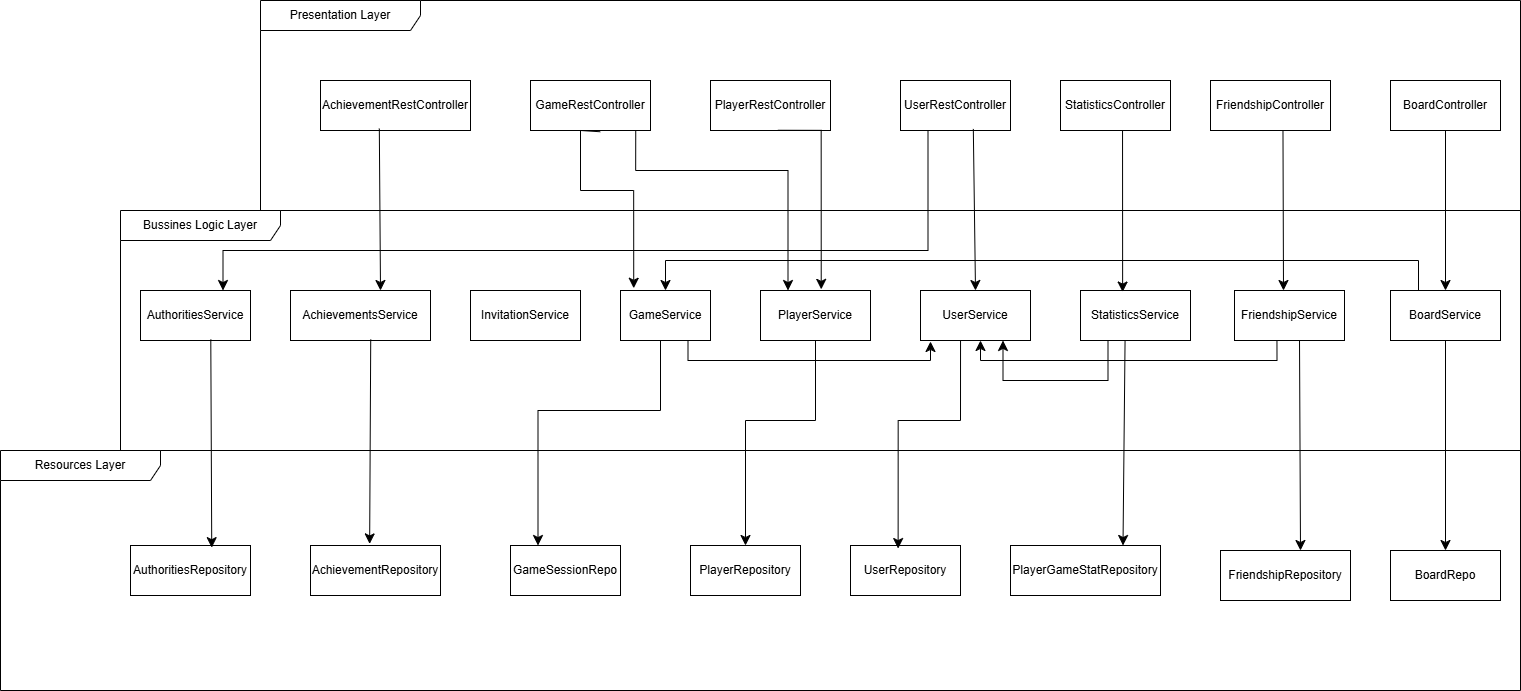

The diagram above was exported from draw.io. Its source (the exported page's mxGraphModel, read from the mxfile embedded in the PNG):
<mxGraphModel dx="2564" dy="1023" grid="1" gridSize="10" guides="1" tooltips="1" connect="1" arrows="1" fold="1" page="1" pageScale="1" pageWidth="827" pageHeight="1169" math="0" shadow="0">
  <root>
    <mxCell id="0" />
    <mxCell id="1" parent="0" />
    <mxCell id="CCmnh3kzkdergq0IMynu-1" value="Presentation Layer" style="shape=umlFrame;whiteSpace=wrap;html=1;pointerEvents=0;recursiveResize=0;container=1;collapsible=0;width=160;" parent="1" vertex="1">
      <mxGeometry x="-560" y="400" width="1260" height="210" as="geometry" />
    </mxCell>
    <mxCell id="75lzfHdB89C37R8qoZbQ-3" value="BoardController" style="html=1;whiteSpace=wrap;" vertex="1" parent="CCmnh3kzkdergq0IMynu-1">
      <mxGeometry x="1130" y="80" width="110" height="50" as="geometry" />
    </mxCell>
    <mxCell id="75lzfHdB89C37R8qoZbQ-4" value="FriendshipController" style="html=1;whiteSpace=wrap;" vertex="1" parent="CCmnh3kzkdergq0IMynu-1">
      <mxGeometry x="950" y="80" width="120" height="50" as="geometry" />
    </mxCell>
    <mxCell id="75lzfHdB89C37R8qoZbQ-5" value="GameRestController" style="html=1;whiteSpace=wrap;" vertex="1" parent="CCmnh3kzkdergq0IMynu-1">
      <mxGeometry x="270" y="80" width="120" height="50" as="geometry" />
    </mxCell>
    <mxCell id="75lzfHdB89C37R8qoZbQ-8" value="StatisticsController" style="html=1;whiteSpace=wrap;" vertex="1" parent="CCmnh3kzkdergq0IMynu-1">
      <mxGeometry x="800" y="80" width="110" height="50" as="geometry" />
    </mxCell>
    <mxCell id="75lzfHdB89C37R8qoZbQ-9" value="UserRestController" style="html=1;whiteSpace=wrap;" vertex="1" parent="CCmnh3kzkdergq0IMynu-1">
      <mxGeometry x="640" y="80" width="110" height="50" as="geometry" />
    </mxCell>
    <mxCell id="75lzfHdB89C37R8qoZbQ-6" value="PlayerRestController" style="html=1;whiteSpace=wrap;" vertex="1" parent="CCmnh3kzkdergq0IMynu-1">
      <mxGeometry x="450" y="80" width="120" height="50" as="geometry" />
    </mxCell>
    <mxCell id="75lzfHdB89C37R8qoZbQ-7" value="AchievementRestController" style="html=1;whiteSpace=wrap;" vertex="1" parent="CCmnh3kzkdergq0IMynu-1">
      <mxGeometry x="60" y="80" width="150" height="50" as="geometry" />
    </mxCell>
    <mxCell id="75lzfHdB89C37R8qoZbQ-1" value="Bussines Logic Layer" style="shape=umlFrame;whiteSpace=wrap;html=1;pointerEvents=0;recursiveResize=0;container=1;collapsible=0;width=160;" vertex="1" parent="1">
      <mxGeometry x="-700" y="610" width="1400" height="240" as="geometry" />
    </mxCell>
    <mxCell id="75lzfHdB89C37R8qoZbQ-2" value="Resources Layer" style="shape=umlFrame;whiteSpace=wrap;html=1;pointerEvents=0;recursiveResize=0;container=1;collapsible=0;width=160;" vertex="1" parent="75lzfHdB89C37R8qoZbQ-1">
      <mxGeometry x="-120" y="240" width="1520" height="240" as="geometry" />
    </mxCell>
    <mxCell id="75lzfHdB89C37R8qoZbQ-20" value="BoardRepo" style="html=1;whiteSpace=wrap;" vertex="1" parent="75lzfHdB89C37R8qoZbQ-2">
      <mxGeometry x="1390" y="100" width="110" height="50" as="geometry" />
    </mxCell>
    <mxCell id="75lzfHdB89C37R8qoZbQ-21" value="FriendshipRepository" style="html=1;whiteSpace=wrap;" vertex="1" parent="75lzfHdB89C37R8qoZbQ-2">
      <mxGeometry x="1220" y="100" width="130" height="50" as="geometry" />
    </mxCell>
    <mxCell id="75lzfHdB89C37R8qoZbQ-22" value="GameSessionRepo" style="html=1;whiteSpace=wrap;" vertex="1" parent="75lzfHdB89C37R8qoZbQ-2">
      <mxGeometry x="510" y="95" width="110" height="50" as="geometry" />
    </mxCell>
    <mxCell id="75lzfHdB89C37R8qoZbQ-23" value="PlayerRepository" style="html=1;whiteSpace=wrap;" vertex="1" parent="75lzfHdB89C37R8qoZbQ-2">
      <mxGeometry x="690" y="95" width="110" height="50" as="geometry" />
    </mxCell>
    <mxCell id="75lzfHdB89C37R8qoZbQ-24" value="AchievementRepository" style="html=1;whiteSpace=wrap;" vertex="1" parent="75lzfHdB89C37R8qoZbQ-2">
      <mxGeometry x="310" y="95" width="130" height="50" as="geometry" />
    </mxCell>
    <mxCell id="75lzfHdB89C37R8qoZbQ-25" value="PlayerGameStatRepository" style="html=1;whiteSpace=wrap;" vertex="1" parent="75lzfHdB89C37R8qoZbQ-2">
      <mxGeometry x="1010" y="95" width="150" height="50" as="geometry" />
    </mxCell>
    <mxCell id="75lzfHdB89C37R8qoZbQ-26" value="AuthoritiesRepository" style="html=1;whiteSpace=wrap;" vertex="1" parent="75lzfHdB89C37R8qoZbQ-2">
      <mxGeometry x="130" y="95" width="120" height="50" as="geometry" />
    </mxCell>
    <mxCell id="75lzfHdB89C37R8qoZbQ-27" value="UserRepository" style="html=1;whiteSpace=wrap;" vertex="1" parent="75lzfHdB89C37R8qoZbQ-2">
      <mxGeometry x="850" y="95" width="110" height="50" as="geometry" />
    </mxCell>
    <mxCell id="75lzfHdB89C37R8qoZbQ-10" value="AchievementsService" style="html=1;whiteSpace=wrap;" vertex="1" parent="75lzfHdB89C37R8qoZbQ-1">
      <mxGeometry x="170" y="80" width="140" height="50" as="geometry" />
    </mxCell>
    <mxCell id="75lzfHdB89C37R8qoZbQ-11" value="AuthoritiesService" style="html=1;whiteSpace=wrap;" vertex="1" parent="75lzfHdB89C37R8qoZbQ-1">
      <mxGeometry x="20" y="80" width="110" height="50" as="geometry" />
    </mxCell>
    <mxCell id="75lzfHdB89C37R8qoZbQ-13" value="StatisticsService" style="html=1;whiteSpace=wrap;" vertex="1" parent="75lzfHdB89C37R8qoZbQ-1">
      <mxGeometry x="960" y="80" width="110" height="50" as="geometry" />
    </mxCell>
    <mxCell id="75lzfHdB89C37R8qoZbQ-14" value="UserService" style="html=1;whiteSpace=wrap;" vertex="1" parent="75lzfHdB89C37R8qoZbQ-1">
      <mxGeometry x="800" y="80" width="110" height="50" as="geometry" />
    </mxCell>
    <mxCell id="75lzfHdB89C37R8qoZbQ-15" value="PlayerService" style="html=1;whiteSpace=wrap;" vertex="1" parent="75lzfHdB89C37R8qoZbQ-1">
      <mxGeometry x="640" y="80" width="110" height="50" as="geometry" />
    </mxCell>
    <mxCell id="75lzfHdB89C37R8qoZbQ-16" value="GameService" style="html=1;whiteSpace=wrap;" vertex="1" parent="75lzfHdB89C37R8qoZbQ-1">
      <mxGeometry x="500" y="80" width="90" height="50" as="geometry" />
    </mxCell>
    <mxCell id="75lzfHdB89C37R8qoZbQ-17" value="BoardService" style="html=1;whiteSpace=wrap;" vertex="1" parent="75lzfHdB89C37R8qoZbQ-1">
      <mxGeometry x="1270" y="80" width="110" height="50" as="geometry" />
    </mxCell>
    <mxCell id="75lzfHdB89C37R8qoZbQ-18" value="FriendshipService" style="html=1;whiteSpace=wrap;" vertex="1" parent="75lzfHdB89C37R8qoZbQ-1">
      <mxGeometry x="1114" y="80" width="110" height="50" as="geometry" />
    </mxCell>
    <mxCell id="75lzfHdB89C37R8qoZbQ-19" value="InvitationService" style="html=1;whiteSpace=wrap;" vertex="1" parent="75lzfHdB89C37R8qoZbQ-1">
      <mxGeometry x="350" y="80" width="110" height="50" as="geometry" />
    </mxCell>
    <mxCell id="75lzfHdB89C37R8qoZbQ-30" value="" style="endArrow=classic;html=1;rounded=0;fontSize=12;startSize=8;endSize=8;curved=1;exitX=0.5;exitY=1;exitDx=0;exitDy=0;entryX=0.5;entryY=0;entryDx=0;entryDy=0;" edge="1" parent="75lzfHdB89C37R8qoZbQ-1" source="75lzfHdB89C37R8qoZbQ-17" target="75lzfHdB89C37R8qoZbQ-20">
      <mxGeometry width="50" height="50" relative="1" as="geometry">
        <mxPoint x="1240" y="230" as="sourcePoint" />
        <mxPoint x="1290" y="180" as="targetPoint" />
      </mxGeometry>
    </mxCell>
    <mxCell id="75lzfHdB89C37R8qoZbQ-31" value="" style="edgeStyle=segmentEdgeStyle;endArrow=classic;html=1;curved=0;rounded=0;endSize=8;startSize=8;fontSize=12;entryX=0.5;entryY=0;entryDx=0;entryDy=0;" edge="1" parent="75lzfHdB89C37R8qoZbQ-1" target="75lzfHdB89C37R8qoZbQ-16">
      <mxGeometry width="50" height="50" relative="1" as="geometry">
        <mxPoint x="1300" y="80" as="sourcePoint" />
        <mxPoint x="1360" y="180" as="targetPoint" />
        <Array as="points">
          <mxPoint x="1298" y="80" />
          <mxPoint x="1298" y="50" />
          <mxPoint x="545" y="50" />
        </Array>
      </mxGeometry>
    </mxCell>
    <mxCell id="75lzfHdB89C37R8qoZbQ-33" value="" style="endArrow=classic;html=1;rounded=0;fontSize=12;startSize=8;endSize=8;curved=1;exitX=0.591;exitY=1.004;exitDx=0;exitDy=0;exitPerimeter=0;" edge="1" parent="75lzfHdB89C37R8qoZbQ-1" source="75lzfHdB89C37R8qoZbQ-18">
      <mxGeometry width="50" height="50" relative="1" as="geometry">
        <mxPoint x="900" y="260" as="sourcePoint" />
        <mxPoint x="1180" y="340" as="targetPoint" />
      </mxGeometry>
    </mxCell>
    <mxCell id="75lzfHdB89C37R8qoZbQ-35" value="" style="edgeStyle=segmentEdgeStyle;endArrow=classic;html=1;curved=0;rounded=0;endSize=8;startSize=8;fontSize=12;exitX=0.386;exitY=1.017;exitDx=0;exitDy=0;exitPerimeter=0;" edge="1" parent="75lzfHdB89C37R8qoZbQ-1" source="75lzfHdB89C37R8qoZbQ-18">
      <mxGeometry width="50" height="50" relative="1" as="geometry">
        <mxPoint x="1020" y="180" as="sourcePoint" />
        <mxPoint x="860" y="130" as="targetPoint" />
        <Array as="points">
          <mxPoint x="1157" y="150" />
          <mxPoint x="860" y="150" />
        </Array>
      </mxGeometry>
    </mxCell>
    <mxCell id="75lzfHdB89C37R8qoZbQ-42" value="" style="edgeStyle=segmentEdgeStyle;endArrow=classic;html=1;curved=0;rounded=0;endSize=8;startSize=8;fontSize=12;exitX=0.75;exitY=1;exitDx=0;exitDy=0;" edge="1" parent="75lzfHdB89C37R8qoZbQ-1" source="75lzfHdB89C37R8qoZbQ-16">
      <mxGeometry width="50" height="50" relative="1" as="geometry">
        <mxPoint x="600" y="270" as="sourcePoint" />
        <mxPoint x="810" y="130" as="targetPoint" />
        <Array as="points">
          <mxPoint x="568" y="150" />
          <mxPoint x="810" y="150" />
          <mxPoint x="810" y="131" />
        </Array>
      </mxGeometry>
    </mxCell>
    <mxCell id="75lzfHdB89C37R8qoZbQ-45" value="" style="edgeStyle=segmentEdgeStyle;endArrow=classic;html=1;curved=0;rounded=0;endSize=8;startSize=8;fontSize=12;exitX=0.5;exitY=1;exitDx=0;exitDy=0;" edge="1" parent="75lzfHdB89C37R8qoZbQ-1" source="75lzfHdB89C37R8qoZbQ-15" target="75lzfHdB89C37R8qoZbQ-23">
      <mxGeometry width="50" height="50" relative="1" as="geometry">
        <mxPoint x="530" y="270" as="sourcePoint" />
        <mxPoint x="580" y="220" as="targetPoint" />
        <Array as="points">
          <mxPoint x="695" y="210" />
          <mxPoint x="625" y="210" />
        </Array>
      </mxGeometry>
    </mxCell>
    <mxCell id="75lzfHdB89C37R8qoZbQ-47" value="" style="endArrow=classic;html=1;rounded=0;fontSize=12;startSize=8;endSize=8;curved=1;exitX=0.573;exitY=0.98;exitDx=0;exitDy=0;exitPerimeter=0;entryX=0.455;entryY=-0.032;entryDx=0;entryDy=0;entryPerimeter=0;" edge="1" parent="75lzfHdB89C37R8qoZbQ-1" source="75lzfHdB89C37R8qoZbQ-10" target="75lzfHdB89C37R8qoZbQ-24">
      <mxGeometry width="50" height="50" relative="1" as="geometry">
        <mxPoint x="390" y="310" as="sourcePoint" />
        <mxPoint x="440" y="260" as="targetPoint" />
      </mxGeometry>
    </mxCell>
    <mxCell id="75lzfHdB89C37R8qoZbQ-49" value="" style="endArrow=classic;html=1;rounded=0;fontSize=12;startSize=8;endSize=8;curved=1;exitX=0.405;exitY=1.015;exitDx=0;exitDy=0;exitPerimeter=0;entryX=0.75;entryY=0;entryDx=0;entryDy=0;" edge="1" parent="75lzfHdB89C37R8qoZbQ-1" source="75lzfHdB89C37R8qoZbQ-13" target="75lzfHdB89C37R8qoZbQ-25">
      <mxGeometry width="50" height="50" relative="1" as="geometry">
        <mxPoint x="1110" y="200" as="sourcePoint" />
        <mxPoint x="1160" y="150" as="targetPoint" />
      </mxGeometry>
    </mxCell>
    <mxCell id="75lzfHdB89C37R8qoZbQ-51" value="" style="edgeStyle=segmentEdgeStyle;endArrow=classic;html=1;curved=0;rounded=0;endSize=8;startSize=8;fontSize=12;exitX=0.25;exitY=1;exitDx=0;exitDy=0;entryX=0.75;entryY=1;entryDx=0;entryDy=0;" edge="1" parent="75lzfHdB89C37R8qoZbQ-1" source="75lzfHdB89C37R8qoZbQ-13" target="75lzfHdB89C37R8qoZbQ-14">
      <mxGeometry width="50" height="50" relative="1" as="geometry">
        <mxPoint x="1000" y="120" as="sourcePoint" />
        <mxPoint x="1050" y="70" as="targetPoint" />
        <Array as="points">
          <mxPoint x="987" y="170" />
          <mxPoint x="883" y="170" />
        </Array>
      </mxGeometry>
    </mxCell>
    <mxCell id="75lzfHdB89C37R8qoZbQ-52" value="" style="endArrow=classic;html=1;rounded=0;fontSize=12;startSize=8;endSize=8;curved=1;entryX=0.677;entryY=0.043;entryDx=0;entryDy=0;entryPerimeter=0;exitX=0.639;exitY=0.981;exitDx=0;exitDy=0;exitPerimeter=0;" edge="1" parent="75lzfHdB89C37R8qoZbQ-1" source="75lzfHdB89C37R8qoZbQ-11" target="75lzfHdB89C37R8qoZbQ-26">
      <mxGeometry width="50" height="50" relative="1" as="geometry">
        <mxPoint x="170" y="250" as="sourcePoint" />
        <mxPoint x="220" y="200" as="targetPoint" />
      </mxGeometry>
    </mxCell>
    <mxCell id="75lzfHdB89C37R8qoZbQ-56" value="" style="edgeStyle=segmentEdgeStyle;endArrow=classic;html=1;curved=0;rounded=0;endSize=8;startSize=8;fontSize=12;exitX=0.364;exitY=1;exitDx=0;exitDy=0;exitPerimeter=0;entryX=0.433;entryY=0.061;entryDx=0;entryDy=0;entryPerimeter=0;" edge="1" parent="75lzfHdB89C37R8qoZbQ-1" source="75lzfHdB89C37R8qoZbQ-14" target="75lzfHdB89C37R8qoZbQ-27">
      <mxGeometry width="50" height="50" relative="1" as="geometry">
        <mxPoint x="790" y="250" as="sourcePoint" />
        <mxPoint x="840" y="200" as="targetPoint" />
        <Array as="points">
          <mxPoint x="840" y="210" />
          <mxPoint x="778" y="210" />
        </Array>
      </mxGeometry>
    </mxCell>
    <mxCell id="75lzfHdB89C37R8qoZbQ-29" value="" style="endArrow=classic;html=1;rounded=0;fontSize=12;startSize=8;endSize=8;curved=1;exitX=0.5;exitY=1;exitDx=0;exitDy=0;entryX=0.5;entryY=0;entryDx=0;entryDy=0;" edge="1" parent="1" source="75lzfHdB89C37R8qoZbQ-3" target="75lzfHdB89C37R8qoZbQ-17">
      <mxGeometry width="50" height="50" relative="1" as="geometry">
        <mxPoint x="540" y="640" as="sourcePoint" />
        <mxPoint x="590" y="590" as="targetPoint" />
      </mxGeometry>
    </mxCell>
    <mxCell id="75lzfHdB89C37R8qoZbQ-32" value="" style="endArrow=classic;html=1;rounded=0;fontSize=12;startSize=8;endSize=8;curved=1;exitX=0.604;exitY=1.004;exitDx=0;exitDy=0;exitPerimeter=0;" edge="1" parent="1" source="75lzfHdB89C37R8qoZbQ-4">
      <mxGeometry width="50" height="50" relative="1" as="geometry">
        <mxPoint x="230" y="740" as="sourcePoint" />
        <mxPoint x="463" y="690" as="targetPoint" />
      </mxGeometry>
    </mxCell>
    <mxCell id="75lzfHdB89C37R8qoZbQ-38" value="" style="edgeStyle=segmentEdgeStyle;endArrow=classic;html=1;curved=0;rounded=0;endSize=8;startSize=8;fontSize=12;exitX=0.581;exitY=1.025;exitDx=0;exitDy=0;exitPerimeter=0;entryX=0.147;entryY=-0.045;entryDx=0;entryDy=0;entryPerimeter=0;" edge="1" parent="1" source="75lzfHdB89C37R8qoZbQ-5" target="75lzfHdB89C37R8qoZbQ-16">
      <mxGeometry width="50" height="50" relative="1" as="geometry">
        <mxPoint x="-80" y="690" as="sourcePoint" />
        <mxPoint x="-30" y="640" as="targetPoint" />
        <Array as="points">
          <mxPoint x="-220" y="530" />
          <mxPoint x="-240" y="530" />
          <mxPoint x="-240" y="590" />
          <mxPoint x="-187" y="590" />
        </Array>
      </mxGeometry>
    </mxCell>
    <mxCell id="75lzfHdB89C37R8qoZbQ-39" value="" style="edgeStyle=segmentEdgeStyle;endArrow=classic;html=1;curved=0;rounded=0;endSize=8;startSize=8;fontSize=12;exitX=0.877;exitY=1.013;exitDx=0;exitDy=0;exitPerimeter=0;entryX=0.25;entryY=0;entryDx=0;entryDy=0;" edge="1" parent="1" source="75lzfHdB89C37R8qoZbQ-5" target="75lzfHdB89C37R8qoZbQ-15">
      <mxGeometry width="50" height="50" relative="1" as="geometry">
        <mxPoint x="-80" y="690" as="sourcePoint" />
        <mxPoint x="-30" y="640" as="targetPoint" />
        <Array as="points">
          <mxPoint x="-185" y="570" />
          <mxPoint x="-33" y="570" />
        </Array>
      </mxGeometry>
    </mxCell>
    <mxCell id="75lzfHdB89C37R8qoZbQ-41" value="" style="edgeStyle=segmentEdgeStyle;endArrow=classic;html=1;curved=0;rounded=0;endSize=8;startSize=8;fontSize=12;entryX=0.25;entryY=0;entryDx=0;entryDy=0;" edge="1" parent="1" target="75lzfHdB89C37R8qoZbQ-22">
      <mxGeometry width="50" height="50" relative="1" as="geometry">
        <mxPoint x="-160" y="740" as="sourcePoint" />
        <mxPoint x="-60" y="800" as="targetPoint" />
        <Array as="points">
          <mxPoint x="-160" y="810" />
          <mxPoint x="-282" y="810" />
        </Array>
      </mxGeometry>
    </mxCell>
    <mxCell id="75lzfHdB89C37R8qoZbQ-44" value="" style="edgeStyle=segmentEdgeStyle;endArrow=classic;html=1;curved=0;rounded=0;endSize=8;startSize=8;fontSize=12;exitX=0.562;exitY=0.995;exitDx=0;exitDy=0;exitPerimeter=0;entryX=0.552;entryY=-0.023;entryDx=0;entryDy=0;entryPerimeter=0;" edge="1" parent="1" source="75lzfHdB89C37R8qoZbQ-6" target="75lzfHdB89C37R8qoZbQ-15">
      <mxGeometry width="50" height="50" relative="1" as="geometry">
        <mxPoint x="-100" y="550" as="sourcePoint" />
        <mxPoint x="-50" y="500" as="targetPoint" />
      </mxGeometry>
    </mxCell>
    <mxCell id="75lzfHdB89C37R8qoZbQ-46" value="" style="edgeStyle=segmentEdgeStyle;endArrow=classic;html=1;curved=0;rounded=0;endSize=8;startSize=8;fontSize=12;exitX=0.392;exitY=0.962;exitDx=0;exitDy=0;exitPerimeter=0;" edge="1" parent="1" source="75lzfHdB89C37R8qoZbQ-7">
      <mxGeometry width="50" height="50" relative="1" as="geometry">
        <mxPoint x="-310" y="700" as="sourcePoint" />
        <mxPoint x="-440" y="690" as="targetPoint" />
        <Array as="points">
          <mxPoint x="-441" y="530" />
          <mxPoint x="-440" y="530" />
          <mxPoint x="-440" y="690" />
        </Array>
      </mxGeometry>
    </mxCell>
    <mxCell id="75lzfHdB89C37R8qoZbQ-48" value="" style="endArrow=classic;html=1;rounded=0;fontSize=12;startSize=8;endSize=8;curved=1;exitX=0.564;exitY=1.006;exitDx=0;exitDy=0;exitPerimeter=0;entryX=0.383;entryY=0.031;entryDx=0;entryDy=0;entryPerimeter=0;" edge="1" parent="1" source="75lzfHdB89C37R8qoZbQ-8" target="75lzfHdB89C37R8qoZbQ-13">
      <mxGeometry width="50" height="50" relative="1" as="geometry">
        <mxPoint x="240" y="610" as="sourcePoint" />
        <mxPoint x="290" y="560" as="targetPoint" />
      </mxGeometry>
    </mxCell>
    <mxCell id="75lzfHdB89C37R8qoZbQ-54" value="" style="endArrow=classic;html=1;rounded=0;fontSize=12;startSize=8;endSize=8;curved=1;exitX=0.662;exitY=0.969;exitDx=0;exitDy=0;exitPerimeter=0;entryX=0.5;entryY=0;entryDx=0;entryDy=0;" edge="1" parent="1" source="75lzfHdB89C37R8qoZbQ-9" target="75lzfHdB89C37R8qoZbQ-14">
      <mxGeometry width="50" height="50" relative="1" as="geometry">
        <mxPoint x="-160" y="740" as="sourcePoint" />
        <mxPoint x="-110" y="690" as="targetPoint" />
      </mxGeometry>
    </mxCell>
    <mxCell id="75lzfHdB89C37R8qoZbQ-55" value="" style="edgeStyle=segmentEdgeStyle;endArrow=classic;html=1;curved=0;rounded=0;endSize=8;startSize=8;fontSize=12;exitX=0.25;exitY=1;exitDx=0;exitDy=0;entryX=0.75;entryY=0;entryDx=0;entryDy=0;" edge="1" parent="1" source="75lzfHdB89C37R8qoZbQ-9" target="75lzfHdB89C37R8qoZbQ-11">
      <mxGeometry width="50" height="50" relative="1" as="geometry">
        <mxPoint x="-220" y="720" as="sourcePoint" />
        <mxPoint x="-170" y="670" as="targetPoint" />
        <Array as="points">
          <mxPoint x="108" y="650" />
          <mxPoint x="-598" y="650" />
        </Array>
      </mxGeometry>
    </mxCell>
  </root>
</mxGraphModel>